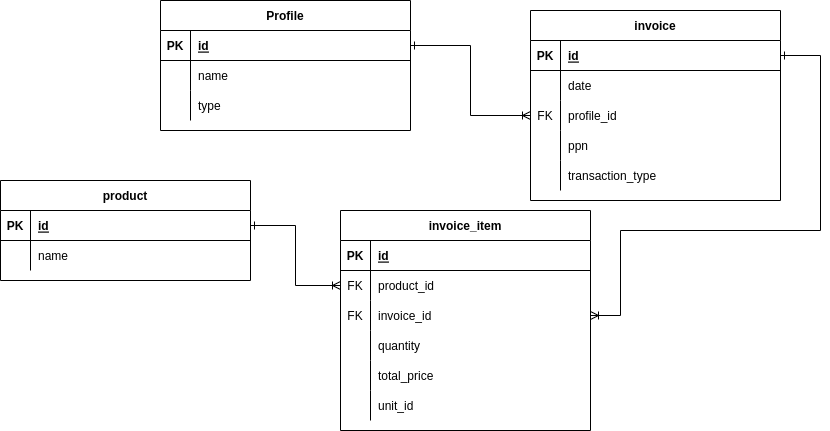

The diagram above was exported from draw.io. Its source (the exported page's mxGraphModel, read from the mxfile embedded in the PNG):
<mxGraphModel dx="1434" dy="838" grid="1" gridSize="10" guides="1" tooltips="1" connect="1" arrows="1" fold="1" page="1" pageScale="1" pageWidth="850" pageHeight="1100" math="0" shadow="0" extFonts="Permanent Marker^https://fonts.googleapis.com/css?family=Permanent+Marker">
  <root>
    <mxCell id="0" />
    <mxCell id="1" parent="0" />
    <mxCell id="C-vyLk0tnHw3VtMMgP7b-2" value="invoice" style="shape=table;startSize=30;container=1;collapsible=1;childLayout=tableLayout;fixedRows=1;rowLines=0;fontStyle=1;align=center;resizeLast=1;" parent="1" vertex="1">
      <mxGeometry x="570" y="120" width="250" height="190" as="geometry" />
    </mxCell>
    <mxCell id="C-vyLk0tnHw3VtMMgP7b-3" value="" style="shape=partialRectangle;collapsible=0;dropTarget=0;pointerEvents=0;fillColor=none;points=[[0,0.5],[1,0.5]];portConstraint=eastwest;top=0;left=0;right=0;bottom=1;" parent="C-vyLk0tnHw3VtMMgP7b-2" vertex="1">
      <mxGeometry y="30" width="250" height="30" as="geometry" />
    </mxCell>
    <mxCell id="C-vyLk0tnHw3VtMMgP7b-4" value="PK" style="shape=partialRectangle;overflow=hidden;connectable=0;fillColor=none;top=0;left=0;bottom=0;right=0;fontStyle=1;" parent="C-vyLk0tnHw3VtMMgP7b-3" vertex="1">
      <mxGeometry width="30" height="30" as="geometry">
        <mxRectangle width="30" height="30" as="alternateBounds" />
      </mxGeometry>
    </mxCell>
    <mxCell id="C-vyLk0tnHw3VtMMgP7b-5" value="id" style="shape=partialRectangle;overflow=hidden;connectable=0;fillColor=none;top=0;left=0;bottom=0;right=0;align=left;spacingLeft=6;fontStyle=5;" parent="C-vyLk0tnHw3VtMMgP7b-3" vertex="1">
      <mxGeometry x="30" width="220" height="30" as="geometry">
        <mxRectangle width="220" height="30" as="alternateBounds" />
      </mxGeometry>
    </mxCell>
    <mxCell id="C-vyLk0tnHw3VtMMgP7b-6" value="" style="shape=partialRectangle;collapsible=0;dropTarget=0;pointerEvents=0;fillColor=none;points=[[0,0.5],[1,0.5]];portConstraint=eastwest;top=0;left=0;right=0;bottom=0;" parent="C-vyLk0tnHw3VtMMgP7b-2" vertex="1">
      <mxGeometry y="60" width="250" height="30" as="geometry" />
    </mxCell>
    <mxCell id="C-vyLk0tnHw3VtMMgP7b-7" value="" style="shape=partialRectangle;overflow=hidden;connectable=0;fillColor=none;top=0;left=0;bottom=0;right=0;" parent="C-vyLk0tnHw3VtMMgP7b-6" vertex="1">
      <mxGeometry width="30" height="30" as="geometry">
        <mxRectangle width="30" height="30" as="alternateBounds" />
      </mxGeometry>
    </mxCell>
    <mxCell id="C-vyLk0tnHw3VtMMgP7b-8" value="date" style="shape=partialRectangle;overflow=hidden;connectable=0;fillColor=none;top=0;left=0;bottom=0;right=0;align=left;spacingLeft=6;" parent="C-vyLk0tnHw3VtMMgP7b-6" vertex="1">
      <mxGeometry x="30" width="220" height="30" as="geometry">
        <mxRectangle width="220" height="30" as="alternateBounds" />
      </mxGeometry>
    </mxCell>
    <mxCell id="C-vyLk0tnHw3VtMMgP7b-9" value="" style="shape=partialRectangle;collapsible=0;dropTarget=0;pointerEvents=0;fillColor=none;points=[[0,0.5],[1,0.5]];portConstraint=eastwest;top=0;left=0;right=0;bottom=0;" parent="C-vyLk0tnHw3VtMMgP7b-2" vertex="1">
      <mxGeometry y="90" width="250" height="30" as="geometry" />
    </mxCell>
    <mxCell id="C-vyLk0tnHw3VtMMgP7b-10" value="FK" style="shape=partialRectangle;overflow=hidden;connectable=0;fillColor=none;top=0;left=0;bottom=0;right=0;" parent="C-vyLk0tnHw3VtMMgP7b-9" vertex="1">
      <mxGeometry width="30" height="30" as="geometry">
        <mxRectangle width="30" height="30" as="alternateBounds" />
      </mxGeometry>
    </mxCell>
    <mxCell id="C-vyLk0tnHw3VtMMgP7b-11" value="profile_id" style="shape=partialRectangle;overflow=hidden;connectable=0;fillColor=none;top=0;left=0;bottom=0;right=0;align=left;spacingLeft=6;" parent="C-vyLk0tnHw3VtMMgP7b-9" vertex="1">
      <mxGeometry x="30" width="220" height="30" as="geometry">
        <mxRectangle width="220" height="30" as="alternateBounds" />
      </mxGeometry>
    </mxCell>
    <mxCell id="Ka309rSdSJ4B3t68UFs0-24" value="" style="shape=tableRow;horizontal=0;startSize=0;swimlaneHead=0;swimlaneBody=0;fillColor=none;collapsible=0;dropTarget=0;points=[[0,0.5],[1,0.5]];portConstraint=eastwest;top=0;left=0;right=0;bottom=0;" parent="C-vyLk0tnHw3VtMMgP7b-2" vertex="1">
      <mxGeometry y="120" width="250" height="30" as="geometry" />
    </mxCell>
    <mxCell id="Ka309rSdSJ4B3t68UFs0-25" value="" style="shape=partialRectangle;connectable=0;fillColor=none;top=0;left=0;bottom=0;right=0;editable=1;overflow=hidden;" parent="Ka309rSdSJ4B3t68UFs0-24" vertex="1">
      <mxGeometry width="30" height="30" as="geometry">
        <mxRectangle width="30" height="30" as="alternateBounds" />
      </mxGeometry>
    </mxCell>
    <mxCell id="Ka309rSdSJ4B3t68UFs0-26" value="ppn" style="shape=partialRectangle;connectable=0;fillColor=none;top=0;left=0;bottom=0;right=0;align=left;spacingLeft=6;overflow=hidden;" parent="Ka309rSdSJ4B3t68UFs0-24" vertex="1">
      <mxGeometry x="30" width="220" height="30" as="geometry">
        <mxRectangle width="220" height="30" as="alternateBounds" />
      </mxGeometry>
    </mxCell>
    <mxCell id="4ClSK3GaAVsSCsLkRtPK-1" value="" style="shape=tableRow;horizontal=0;startSize=0;swimlaneHead=0;swimlaneBody=0;fillColor=none;collapsible=0;dropTarget=0;points=[[0,0.5],[1,0.5]];portConstraint=eastwest;top=0;left=0;right=0;bottom=0;" vertex="1" parent="C-vyLk0tnHw3VtMMgP7b-2">
      <mxGeometry y="150" width="250" height="30" as="geometry" />
    </mxCell>
    <mxCell id="4ClSK3GaAVsSCsLkRtPK-2" value="" style="shape=partialRectangle;connectable=0;fillColor=none;top=0;left=0;bottom=0;right=0;editable=1;overflow=hidden;" vertex="1" parent="4ClSK3GaAVsSCsLkRtPK-1">
      <mxGeometry width="30" height="30" as="geometry">
        <mxRectangle width="30" height="30" as="alternateBounds" />
      </mxGeometry>
    </mxCell>
    <mxCell id="4ClSK3GaAVsSCsLkRtPK-3" value="transaction_type" style="shape=partialRectangle;connectable=0;fillColor=none;top=0;left=0;bottom=0;right=0;align=left;spacingLeft=6;overflow=hidden;" vertex="1" parent="4ClSK3GaAVsSCsLkRtPK-1">
      <mxGeometry x="30" width="220" height="30" as="geometry">
        <mxRectangle width="220" height="30" as="alternateBounds" />
      </mxGeometry>
    </mxCell>
    <mxCell id="C-vyLk0tnHw3VtMMgP7b-13" value="product" style="shape=table;startSize=30;container=1;collapsible=1;childLayout=tableLayout;fixedRows=1;rowLines=0;fontStyle=1;align=center;resizeLast=1;" parent="1" vertex="1">
      <mxGeometry x="40" y="290" width="250" height="100" as="geometry" />
    </mxCell>
    <mxCell id="C-vyLk0tnHw3VtMMgP7b-14" value="" style="shape=partialRectangle;collapsible=0;dropTarget=0;pointerEvents=0;fillColor=none;points=[[0,0.5],[1,0.5]];portConstraint=eastwest;top=0;left=0;right=0;bottom=1;" parent="C-vyLk0tnHw3VtMMgP7b-13" vertex="1">
      <mxGeometry y="30" width="250" height="30" as="geometry" />
    </mxCell>
    <mxCell id="C-vyLk0tnHw3VtMMgP7b-15" value="PK" style="shape=partialRectangle;overflow=hidden;connectable=0;fillColor=none;top=0;left=0;bottom=0;right=0;fontStyle=1;" parent="C-vyLk0tnHw3VtMMgP7b-14" vertex="1">
      <mxGeometry width="30" height="30" as="geometry">
        <mxRectangle width="30" height="30" as="alternateBounds" />
      </mxGeometry>
    </mxCell>
    <mxCell id="C-vyLk0tnHw3VtMMgP7b-16" value="id" style="shape=partialRectangle;overflow=hidden;connectable=0;fillColor=none;top=0;left=0;bottom=0;right=0;align=left;spacingLeft=6;fontStyle=5;" parent="C-vyLk0tnHw3VtMMgP7b-14" vertex="1">
      <mxGeometry x="30" width="220" height="30" as="geometry">
        <mxRectangle width="220" height="30" as="alternateBounds" />
      </mxGeometry>
    </mxCell>
    <mxCell id="C-vyLk0tnHw3VtMMgP7b-17" value="" style="shape=partialRectangle;collapsible=0;dropTarget=0;pointerEvents=0;fillColor=none;points=[[0,0.5],[1,0.5]];portConstraint=eastwest;top=0;left=0;right=0;bottom=0;" parent="C-vyLk0tnHw3VtMMgP7b-13" vertex="1">
      <mxGeometry y="60" width="250" height="30" as="geometry" />
    </mxCell>
    <mxCell id="C-vyLk0tnHw3VtMMgP7b-18" value="" style="shape=partialRectangle;overflow=hidden;connectable=0;fillColor=none;top=0;left=0;bottom=0;right=0;" parent="C-vyLk0tnHw3VtMMgP7b-17" vertex="1">
      <mxGeometry width="30" height="30" as="geometry">
        <mxRectangle width="30" height="30" as="alternateBounds" />
      </mxGeometry>
    </mxCell>
    <mxCell id="C-vyLk0tnHw3VtMMgP7b-19" value="name" style="shape=partialRectangle;overflow=hidden;connectable=0;fillColor=none;top=0;left=0;bottom=0;right=0;align=left;spacingLeft=6;" parent="C-vyLk0tnHw3VtMMgP7b-17" vertex="1">
      <mxGeometry x="30" width="220" height="30" as="geometry">
        <mxRectangle width="220" height="30" as="alternateBounds" />
      </mxGeometry>
    </mxCell>
    <mxCell id="C-vyLk0tnHw3VtMMgP7b-23" value="Profile" style="shape=table;startSize=30;container=1;collapsible=1;childLayout=tableLayout;fixedRows=1;rowLines=0;fontStyle=1;align=center;resizeLast=1;" parent="1" vertex="1">
      <mxGeometry x="200" y="110" width="250" height="130" as="geometry" />
    </mxCell>
    <mxCell id="C-vyLk0tnHw3VtMMgP7b-24" value="" style="shape=partialRectangle;collapsible=0;dropTarget=0;pointerEvents=0;fillColor=none;points=[[0,0.5],[1,0.5]];portConstraint=eastwest;top=0;left=0;right=0;bottom=1;" parent="C-vyLk0tnHw3VtMMgP7b-23" vertex="1">
      <mxGeometry y="30" width="250" height="30" as="geometry" />
    </mxCell>
    <mxCell id="C-vyLk0tnHw3VtMMgP7b-25" value="PK" style="shape=partialRectangle;overflow=hidden;connectable=0;fillColor=none;top=0;left=0;bottom=0;right=0;fontStyle=1;" parent="C-vyLk0tnHw3VtMMgP7b-24" vertex="1">
      <mxGeometry width="30" height="30" as="geometry">
        <mxRectangle width="30" height="30" as="alternateBounds" />
      </mxGeometry>
    </mxCell>
    <mxCell id="C-vyLk0tnHw3VtMMgP7b-26" value="id" style="shape=partialRectangle;overflow=hidden;connectable=0;fillColor=none;top=0;left=0;bottom=0;right=0;align=left;spacingLeft=6;fontStyle=5;" parent="C-vyLk0tnHw3VtMMgP7b-24" vertex="1">
      <mxGeometry x="30" width="220" height="30" as="geometry">
        <mxRectangle width="220" height="30" as="alternateBounds" />
      </mxGeometry>
    </mxCell>
    <mxCell id="Ka309rSdSJ4B3t68UFs0-12" value="" style="shape=tableRow;horizontal=0;startSize=0;swimlaneHead=0;swimlaneBody=0;fillColor=none;collapsible=0;dropTarget=0;points=[[0,0.5],[1,0.5]];portConstraint=eastwest;top=0;left=0;right=0;bottom=0;" parent="C-vyLk0tnHw3VtMMgP7b-23" vertex="1">
      <mxGeometry y="60" width="250" height="30" as="geometry" />
    </mxCell>
    <mxCell id="Ka309rSdSJ4B3t68UFs0-13" value="" style="shape=partialRectangle;connectable=0;fillColor=none;top=0;left=0;bottom=0;right=0;editable=1;overflow=hidden;" parent="Ka309rSdSJ4B3t68UFs0-12" vertex="1">
      <mxGeometry width="30" height="30" as="geometry">
        <mxRectangle width="30" height="30" as="alternateBounds" />
      </mxGeometry>
    </mxCell>
    <mxCell id="Ka309rSdSJ4B3t68UFs0-14" value="name" style="shape=partialRectangle;connectable=0;fillColor=none;top=0;left=0;bottom=0;right=0;align=left;spacingLeft=6;overflow=hidden;" parent="Ka309rSdSJ4B3t68UFs0-12" vertex="1">
      <mxGeometry x="30" width="220" height="30" as="geometry">
        <mxRectangle width="220" height="30" as="alternateBounds" />
      </mxGeometry>
    </mxCell>
    <mxCell id="C-vyLk0tnHw3VtMMgP7b-27" value="" style="shape=partialRectangle;collapsible=0;dropTarget=0;pointerEvents=0;fillColor=none;points=[[0,0.5],[1,0.5]];portConstraint=eastwest;top=0;left=0;right=0;bottom=0;" parent="C-vyLk0tnHw3VtMMgP7b-23" vertex="1">
      <mxGeometry y="90" width="250" height="30" as="geometry" />
    </mxCell>
    <mxCell id="C-vyLk0tnHw3VtMMgP7b-28" value="" style="shape=partialRectangle;overflow=hidden;connectable=0;fillColor=none;top=0;left=0;bottom=0;right=0;" parent="C-vyLk0tnHw3VtMMgP7b-27" vertex="1">
      <mxGeometry width="30" height="30" as="geometry">
        <mxRectangle width="30" height="30" as="alternateBounds" />
      </mxGeometry>
    </mxCell>
    <mxCell id="C-vyLk0tnHw3VtMMgP7b-29" value="type" style="shape=partialRectangle;overflow=hidden;connectable=0;fillColor=none;top=0;left=0;bottom=0;right=0;align=left;spacingLeft=6;" parent="C-vyLk0tnHw3VtMMgP7b-27" vertex="1">
      <mxGeometry x="30" width="220" height="30" as="geometry">
        <mxRectangle width="220" height="30" as="alternateBounds" />
      </mxGeometry>
    </mxCell>
    <mxCell id="Ka309rSdSJ4B3t68UFs0-1" value="invoice_item" style="shape=table;startSize=30;container=1;collapsible=1;childLayout=tableLayout;fixedRows=1;rowLines=0;fontStyle=1;align=center;resizeLast=1;" parent="1" vertex="1">
      <mxGeometry x="380" y="320" width="250" height="220" as="geometry" />
    </mxCell>
    <mxCell id="Ka309rSdSJ4B3t68UFs0-2" value="" style="shape=partialRectangle;collapsible=0;dropTarget=0;pointerEvents=0;fillColor=none;points=[[0,0.5],[1,0.5]];portConstraint=eastwest;top=0;left=0;right=0;bottom=1;" parent="Ka309rSdSJ4B3t68UFs0-1" vertex="1">
      <mxGeometry y="30" width="250" height="30" as="geometry" />
    </mxCell>
    <mxCell id="Ka309rSdSJ4B3t68UFs0-3" value="PK" style="shape=partialRectangle;overflow=hidden;connectable=0;fillColor=none;top=0;left=0;bottom=0;right=0;fontStyle=1;" parent="Ka309rSdSJ4B3t68UFs0-2" vertex="1">
      <mxGeometry width="30" height="30" as="geometry">
        <mxRectangle width="30" height="30" as="alternateBounds" />
      </mxGeometry>
    </mxCell>
    <mxCell id="Ka309rSdSJ4B3t68UFs0-4" value="id" style="shape=partialRectangle;overflow=hidden;connectable=0;fillColor=none;top=0;left=0;bottom=0;right=0;align=left;spacingLeft=6;fontStyle=5;" parent="Ka309rSdSJ4B3t68UFs0-2" vertex="1">
      <mxGeometry x="30" width="220" height="30" as="geometry">
        <mxRectangle width="220" height="30" as="alternateBounds" />
      </mxGeometry>
    </mxCell>
    <mxCell id="Ka309rSdSJ4B3t68UFs0-8" value="" style="shape=partialRectangle;collapsible=0;dropTarget=0;pointerEvents=0;fillColor=none;points=[[0,0.5],[1,0.5]];portConstraint=eastwest;top=0;left=0;right=0;bottom=0;" parent="Ka309rSdSJ4B3t68UFs0-1" vertex="1">
      <mxGeometry y="60" width="250" height="30" as="geometry" />
    </mxCell>
    <mxCell id="Ka309rSdSJ4B3t68UFs0-9" value="FK" style="shape=partialRectangle;overflow=hidden;connectable=0;fillColor=none;top=0;left=0;bottom=0;right=0;" parent="Ka309rSdSJ4B3t68UFs0-8" vertex="1">
      <mxGeometry width="30" height="30" as="geometry">
        <mxRectangle width="30" height="30" as="alternateBounds" />
      </mxGeometry>
    </mxCell>
    <mxCell id="Ka309rSdSJ4B3t68UFs0-10" value="product_id" style="shape=partialRectangle;overflow=hidden;connectable=0;fillColor=none;top=0;left=0;bottom=0;right=0;align=left;spacingLeft=6;" parent="Ka309rSdSJ4B3t68UFs0-8" vertex="1">
      <mxGeometry x="30" width="220" height="30" as="geometry">
        <mxRectangle width="220" height="30" as="alternateBounds" />
      </mxGeometry>
    </mxCell>
    <mxCell id="Ka309rSdSJ4B3t68UFs0-15" value="" style="shape=tableRow;horizontal=0;startSize=0;swimlaneHead=0;swimlaneBody=0;fillColor=none;collapsible=0;dropTarget=0;points=[[0,0.5],[1,0.5]];portConstraint=eastwest;top=0;left=0;right=0;bottom=0;" parent="Ka309rSdSJ4B3t68UFs0-1" vertex="1">
      <mxGeometry y="90" width="250" height="30" as="geometry" />
    </mxCell>
    <mxCell id="Ka309rSdSJ4B3t68UFs0-16" value="FK" style="shape=partialRectangle;connectable=0;fillColor=none;top=0;left=0;bottom=0;right=0;editable=1;overflow=hidden;" parent="Ka309rSdSJ4B3t68UFs0-15" vertex="1">
      <mxGeometry width="30" height="30" as="geometry">
        <mxRectangle width="30" height="30" as="alternateBounds" />
      </mxGeometry>
    </mxCell>
    <mxCell id="Ka309rSdSJ4B3t68UFs0-17" value="invoice_id" style="shape=partialRectangle;connectable=0;fillColor=none;top=0;left=0;bottom=0;right=0;align=left;spacingLeft=6;overflow=hidden;" parent="Ka309rSdSJ4B3t68UFs0-15" vertex="1">
      <mxGeometry x="30" width="220" height="30" as="geometry">
        <mxRectangle width="220" height="30" as="alternateBounds" />
      </mxGeometry>
    </mxCell>
    <mxCell id="Ka309rSdSJ4B3t68UFs0-18" value="" style="shape=tableRow;horizontal=0;startSize=0;swimlaneHead=0;swimlaneBody=0;fillColor=none;collapsible=0;dropTarget=0;points=[[0,0.5],[1,0.5]];portConstraint=eastwest;top=0;left=0;right=0;bottom=0;" parent="Ka309rSdSJ4B3t68UFs0-1" vertex="1">
      <mxGeometry y="120" width="250" height="30" as="geometry" />
    </mxCell>
    <mxCell id="Ka309rSdSJ4B3t68UFs0-19" value="" style="shape=partialRectangle;connectable=0;fillColor=none;top=0;left=0;bottom=0;right=0;editable=1;overflow=hidden;" parent="Ka309rSdSJ4B3t68UFs0-18" vertex="1">
      <mxGeometry width="30" height="30" as="geometry">
        <mxRectangle width="30" height="30" as="alternateBounds" />
      </mxGeometry>
    </mxCell>
    <mxCell id="Ka309rSdSJ4B3t68UFs0-20" value="quantity" style="shape=partialRectangle;connectable=0;fillColor=none;top=0;left=0;bottom=0;right=0;align=left;spacingLeft=6;overflow=hidden;" parent="Ka309rSdSJ4B3t68UFs0-18" vertex="1">
      <mxGeometry x="30" width="220" height="30" as="geometry">
        <mxRectangle width="220" height="30" as="alternateBounds" />
      </mxGeometry>
    </mxCell>
    <mxCell id="Ka309rSdSJ4B3t68UFs0-21" value="" style="shape=tableRow;horizontal=0;startSize=0;swimlaneHead=0;swimlaneBody=0;fillColor=none;collapsible=0;dropTarget=0;points=[[0,0.5],[1,0.5]];portConstraint=eastwest;top=0;left=0;right=0;bottom=0;" parent="Ka309rSdSJ4B3t68UFs0-1" vertex="1">
      <mxGeometry y="150" width="250" height="30" as="geometry" />
    </mxCell>
    <mxCell id="Ka309rSdSJ4B3t68UFs0-22" value="" style="shape=partialRectangle;connectable=0;fillColor=none;top=0;left=0;bottom=0;right=0;editable=1;overflow=hidden;" parent="Ka309rSdSJ4B3t68UFs0-21" vertex="1">
      <mxGeometry width="30" height="30" as="geometry">
        <mxRectangle width="30" height="30" as="alternateBounds" />
      </mxGeometry>
    </mxCell>
    <mxCell id="Ka309rSdSJ4B3t68UFs0-23" value="total_price" style="shape=partialRectangle;connectable=0;fillColor=none;top=0;left=0;bottom=0;right=0;align=left;spacingLeft=6;overflow=hidden;" parent="Ka309rSdSJ4B3t68UFs0-21" vertex="1">
      <mxGeometry x="30" width="220" height="30" as="geometry">
        <mxRectangle width="220" height="30" as="alternateBounds" />
      </mxGeometry>
    </mxCell>
    <mxCell id="Ka309rSdSJ4B3t68UFs0-28" value="" style="shape=tableRow;horizontal=0;startSize=0;swimlaneHead=0;swimlaneBody=0;fillColor=none;collapsible=0;dropTarget=0;points=[[0,0.5],[1,0.5]];portConstraint=eastwest;top=0;left=0;right=0;bottom=0;" parent="Ka309rSdSJ4B3t68UFs0-1" vertex="1">
      <mxGeometry y="180" width="250" height="30" as="geometry" />
    </mxCell>
    <mxCell id="Ka309rSdSJ4B3t68UFs0-29" value="" style="shape=partialRectangle;connectable=0;fillColor=none;top=0;left=0;bottom=0;right=0;editable=1;overflow=hidden;" parent="Ka309rSdSJ4B3t68UFs0-28" vertex="1">
      <mxGeometry width="30" height="30" as="geometry">
        <mxRectangle width="30" height="30" as="alternateBounds" />
      </mxGeometry>
    </mxCell>
    <mxCell id="Ka309rSdSJ4B3t68UFs0-30" value="unit_id" style="shape=partialRectangle;connectable=0;fillColor=none;top=0;left=0;bottom=0;right=0;align=left;spacingLeft=6;overflow=hidden;" parent="Ka309rSdSJ4B3t68UFs0-28" vertex="1">
      <mxGeometry x="30" width="220" height="30" as="geometry">
        <mxRectangle width="220" height="30" as="alternateBounds" />
      </mxGeometry>
    </mxCell>
    <mxCell id="Ka309rSdSJ4B3t68UFs0-51" style="edgeStyle=orthogonalEdgeStyle;rounded=0;orthogonalLoop=1;jettySize=auto;html=1;entryX=1;entryY=0.5;entryDx=0;entryDy=0;endArrow=ERone;endFill=0;startArrow=ERoneToMany;startFill=0;" parent="1" source="Ka309rSdSJ4B3t68UFs0-15" target="C-vyLk0tnHw3VtMMgP7b-3" edge="1">
      <mxGeometry relative="1" as="geometry">
        <Array as="points">
          <mxPoint x="660" y="425" />
          <mxPoint x="660" y="340" />
          <mxPoint x="860" y="340" />
          <mxPoint x="860" y="165" />
        </Array>
      </mxGeometry>
    </mxCell>
    <mxCell id="Ka309rSdSJ4B3t68UFs0-52" style="edgeStyle=orthogonalEdgeStyle;rounded=0;orthogonalLoop=1;jettySize=auto;html=1;entryX=1;entryY=0.5;entryDx=0;entryDy=0;endArrow=ERone;endFill=0;startArrow=ERoneToMany;startFill=0;" parent="1" source="Ka309rSdSJ4B3t68UFs0-8" target="C-vyLk0tnHw3VtMMgP7b-14" edge="1">
      <mxGeometry relative="1" as="geometry" />
    </mxCell>
    <mxCell id="Ka309rSdSJ4B3t68UFs0-53" style="edgeStyle=orthogonalEdgeStyle;rounded=0;orthogonalLoop=1;jettySize=auto;html=1;entryX=1;entryY=0.5;entryDx=0;entryDy=0;endArrow=ERone;endFill=0;startArrow=ERoneToMany;startFill=0;" parent="1" source="C-vyLk0tnHw3VtMMgP7b-9" target="C-vyLk0tnHw3VtMMgP7b-24" edge="1">
      <mxGeometry relative="1" as="geometry" />
    </mxCell>
  </root>
</mxGraphModel>